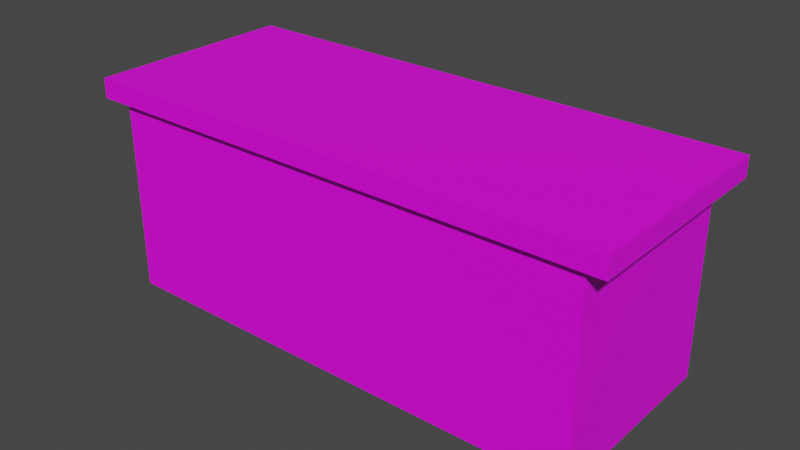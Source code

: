 # Source: TestObject.blend  (saved by Blender 2.90.8; exported with 4.5.12 LTS)
import bpy
from mathutils import Matrix  # noqa: F401  (used for matrix-valued properties, if any)

bpy.ops.wm.read_factory_settings(use_empty=True)
scene = bpy.context.scene
scene.name = 'Scene'

# ---- collections
col_collection = bpy.data.collections.new('Collection'); scene.collection.children.link(col_collection)

# ---- images (referenced by path relative to the original .blend; pixels are not part of the script)
import os
ASSET_DIR = os.environ.get("B2B_ASSET_DIR", "")  # directory of the original .blend (textures are referenced by path, not embedded)
HERE = os.path.dirname(os.path.abspath(__file__))  # packed textures are extracted next to this script under _unpacked/

def load_image(name, relpath, width, height, colorspace="sRGB"):
    """Load a texture the original file referenced (path relative to the .blend, or extracted next to this script)."""
    p = next((c for c in (os.path.join(HERE, relpath), os.path.join(ASSET_DIR, relpath)) if relpath and os.path.exists(c)), "")
    if p:
        img = bpy.data.images.load(p, check_existing=True)
        img.name = name
    else:  # same state as the original file: an image datablock whose file is absent (Cycles renders it pink)
        img = bpy.data.images.new(name, width, height)
        img.source = "FILE"
        img.filepath = "//" + (relpath or name)
    img.colorspace_settings.name = colorspace
    return img
img_stalltexture_png = load_image('stallTexture.png', 'stallTexture.png', 1024, 1024, 'sRGB')

# ---- materials (node trees are filled in below, after node groups)
mat_wood = bpy.data.materials.new('Wood')
mat_wood.use_transparent_shadow = False
mat_topmat = bpy.data.materials.new('TopMat')
mat_topmat.use_transparent_shadow = False

# ---- material node trees
mat_wood.use_nodes = True; mat_wood.node_tree.nodes.clear()
_N = mat_wood.node_tree.nodes; _L = mat_wood.node_tree.links
n0 = _N.new('ShaderNodeBsdfPrincipled'); n0.name = 'Principled BSDF'; n0.location = (10, 300)
n0.distribution = 'GGX'
n0.subsurface_method = 'BURLEY'
n0.inputs[3].default_value = 1.45
n0.inputs[27].default_value = (0.0, 0.0, 0.0, 1.0)
n0.inputs[28].default_value = 1.0
n1 = _N.new('ShaderNodeOutputMaterial'); n1.name = 'Material Output'; n1.location = (300, 300)
n2 = _N.new('ShaderNodeTexImage'); n2.name = 'Image Texture'; n2.location = (-280, 280)
n2.image = img_stalltexture_png
_L.new(n0.outputs[0], n1.inputs[0])
_L.new(n2.outputs[0], n0.inputs[0])
n1.is_active_output = True
mat_topmat.use_nodes = True; mat_topmat.node_tree.nodes.clear()
_N = mat_topmat.node_tree.nodes; _L = mat_topmat.node_tree.links
n0 = _N.new('ShaderNodeBsdfPrincipled'); n0.name = 'Principled BSDF'; n0.location = (10, 300)
n0.distribution = 'GGX'
n0.subsurface_method = 'BURLEY'
n0.inputs[3].default_value = 1.45
n0.inputs[27].default_value = (0.0, 0.0, 0.0, 1.0)
n0.inputs[28].default_value = 1.0
n1 = _N.new('ShaderNodeOutputMaterial'); n1.name = 'Material Output'; n1.location = (300, 300)
n2 = _N.new('ShaderNodeTexImage'); n2.name = 'Image Texture'; n2.location = (-280, 280)
n2.image = img_stalltexture_png
_L.new(n0.outputs[0], n1.inputs[0])
_L.new(n2.outputs[0], n0.inputs[0])
n1.is_active_output = True

# ---- world
world_world = bpy.data.worlds.new('World'); scene.world = world_world
world_world.use_nodes = True; world_world.node_tree.nodes.clear()
_N = world_world.node_tree.nodes; _L = world_world.node_tree.links
n0 = _N.new('ShaderNodeOutputWorld'); n0.name = 'World Output'; n0.location = (300, 300)
n1 = _N.new('ShaderNodeBackground'); n1.name = 'Background'; n1.location = (10, 300)
n1.inputs[0].default_value = (0.05088, 0.05088, 0.05088, 1.0)
_L.new(n1.outputs[0], n0.inputs[0])
n0.is_active_output = True
world_world.color = (0.05088, 0.05088, 0.05088)
world_world.use_sun_shadow = False
world_world.sun_shadow_jitter_overblur = 0.0

# ---- meshes
me_cube = bpy.data.meshes.new('Cube')
me_cube.from_pydata([(1.0, 1.0, 1.0), (1.0, 1.0, -1.0), (1.0, -1.0, 1.0), (1.0, -1.0, -1.0), (-1.0, 1.0, 1.0), (-1.0, 1.0, -1.0), (-1.0, -1.0, 1.0), (-1.0, -1.0, -1.0)], [], [(0, 4, 6, 2), (3, 2, 6, 7), (7, 6, 4, 5), (5, 1, 3, 7), (1, 0, 2, 3), (5, 4, 0, 1)])
_uv = me_cube.uv_layers.new(name='UVMap')
_uv.uv.foreach_set('vector', [0.7512, 0.8241, 0.7517, 0.9457, 0.63, 0.9462, 0.6296, 0.8246, 0.6291, 0.7029, 0.6296, 0.8246, 0.508, 0.825, 0.5075, 0.7034, 0.994, 0.7016, 0.9945, 0.8232, 0.8729, 0.8237, 0.8724, 0.702, 0.7503, 0.5808, 0.7508, 0.7025, 0.6291, 0.7029, 0.6287, 0.5813, 0.7508, 0.7025, 0.7512, 0.8241, 0.6296, 0.8246, 0.6291, 0.7029, 0.8724, 0.702, 0.8729, 0.8237, 0.7512, 0.8241, 0.7508, 0.7025])
me_cube.materials.append(mat_wood)
me_cube.use_remesh_preserve_volume = False
me_cube.use_remesh_preserve_attributes = False
me_cube.use_mirror_vertex_groups = False
me_cube.update()
me_cube_001 = bpy.data.meshes.new('Cube.001')
me_cube_001.from_pydata([(1.0, 1.0, 1.0), (1.0, 1.0, -1.0), (1.0, -1.0, 1.0), (1.0, -1.0, -1.0), (-1.0, 1.0, 1.0), (-1.0, 1.0, -1.0), (-1.0, -1.0, 1.0), (-1.0, -1.0, -1.0)], [], [(0, 4, 6, 2), (3, 2, 6, 7), (7, 6, 4, 5), (5, 1, 3, 7), (1, 0, 2, 3), (5, 4, 0, 1)])
_uv = me_cube_001.uv_layers.new(name='UVMap')
_uv.uv.foreach_set('vector', [0.2472, 0.847, 0.3173, 0.847, 0.3173, 0.9171, 0.2472, 0.9171, 0.177, 0.9171, 0.2472, 0.9171, 0.2472, 0.9873, 0.177, 0.9873, 0.177, 0.7067, 0.2472, 0.7067, 0.2472, 0.7768, 0.177, 0.7768, 0.1069, 0.847, 0.177, 0.847, 0.177, 0.9171, 0.1069, 0.9171, 0.177, 0.847, 0.2472, 0.847, 0.2472, 0.9171, 0.177, 0.9171, 0.177, 0.7768, 0.2472, 0.7768, 0.2472, 0.847, 0.177, 0.847])
me_cube_001.materials.append(mat_topmat)
me_cube_001.use_remesh_preserve_volume = False
me_cube_001.use_remesh_preserve_attributes = False
me_cube_001.use_mirror_vertex_groups = False
me_cube_001.update()

# ---- objects
ob_cube = bpy.data.objects.new('Cube', me_cube)
ob_cube_001 = bpy.data.objects.new('Cube.001', me_cube_001)

# ---- transforms, parenting, visibility, modifiers, constraints
ob_cube.location = (0.0, 0.0, 0.0)
ob_cube.scale = (2.502, 1.0, 1.0)
ob_cube.lock_rotations_4d = False
ob_cube.empty_display_type = 'ARROWS'
ob_cube.lineart.crease_threshold = 0.0
ob_cube_001.location = (0.0, 0.0, 1.085)
ob_cube_001.scale = (2.723, 1.088, -0.1004)
ob_cube_001.lock_rotations_4d = False
ob_cube_001.empty_display_type = 'ARROWS'
ob_cube_001.lineart.crease_threshold = 0.0

# ---- collection membership
col_collection.objects.link(ob_cube)
col_collection.objects.link(ob_cube_001)

# ---- scene / render settings (as saved in the file)
scene.frame_start = 1; scene.frame_end = 250; scene.frame_set(1)
scene.render.engine = 'BLENDER_EEVEE_NEXT'
scene.cycles.use_denoising = False
scene.cycles.samples = 128
scene.cycles.sampling_pattern = 'TABULATED_SOBOL'
scene.cycles.use_adaptive_sampling = False
scene.cycles.use_light_tree = False
scene.view_settings.view_transform = 'Filmic'
bpy.context.view_layer.update()

# ---- added for rendering (the .blend has no active camera and no usable light): camera, sun
cam_auto = bpy.data.cameras.new('AutoCamera')
cam_auto.lens = 50.0
cam_auto.sensor_width = 36.0
cam_auto.clip_end = 1000.0
ob_auto_camera = bpy.data.objects.new('AutoCamera', cam_auto)
scene.collection.objects.link(ob_auto_camera)
ob_auto_camera.location = (5.79027, -6.94832, 4.72503)
ob_auto_camera.rotation_euler = (1.09748, -7.21219e-08, 0.694738)
scene.camera = ob_auto_camera
light_auto_sun = bpy.data.lights.new('AutoSun', 'SUN')
light_auto_sun.energy = 3.0
light_auto_sun.angle = 0.0523599
ob_auto_sun = bpy.data.objects.new('AutoSun', light_auto_sun)
scene.collection.objects.link(ob_auto_sun)
ob_auto_sun.rotation_euler = (0.872665, 0.174533, 0.523599)
bpy.context.view_layer.update()
